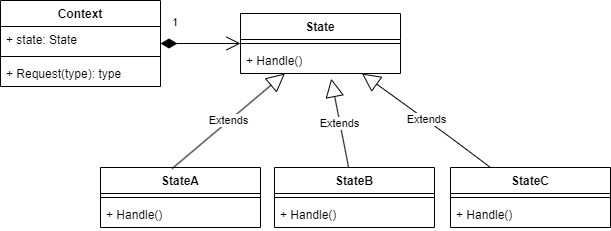

The diagram above was exported from draw.io. Its source (the exported page's mxGraphModel, read from the mxfile embedded in the PNG):
<mxGraphModel dx="1050" dy="522" grid="1" gridSize="10" guides="1" tooltips="1" connect="1" arrows="1" fold="1" page="1" pageScale="1" pageWidth="827" pageHeight="1169" math="0" shadow="0">
  <root>
    <mxCell id="0" />
    <mxCell id="1" parent="0" />
    <mxCell id="tUO8koxqzWth5iiVadsw-1" value="Context" style="swimlane;fontStyle=1;align=center;verticalAlign=top;childLayout=stackLayout;horizontal=1;startSize=26;horizontalStack=0;resizeParent=1;resizeParentMax=0;resizeLast=0;collapsible=1;marginBottom=0;whiteSpace=wrap;html=1;" vertex="1" parent="1">
      <mxGeometry x="140" y="63" width="160" height="86" as="geometry" />
    </mxCell>
    <mxCell id="tUO8koxqzWth5iiVadsw-2" value="+ state: State" style="text;strokeColor=none;fillColor=none;align=left;verticalAlign=top;spacingLeft=4;spacingRight=4;overflow=hidden;rotatable=0;points=[[0,0.5],[1,0.5]];portConstraint=eastwest;whiteSpace=wrap;html=1;" vertex="1" parent="tUO8koxqzWth5iiVadsw-1">
      <mxGeometry y="26" width="160" height="26" as="geometry" />
    </mxCell>
    <mxCell id="tUO8koxqzWth5iiVadsw-3" value="" style="line;strokeWidth=1;fillColor=none;align=left;verticalAlign=middle;spacingTop=-1;spacingLeft=3;spacingRight=3;rotatable=0;labelPosition=right;points=[];portConstraint=eastwest;strokeColor=inherit;" vertex="1" parent="tUO8koxqzWth5iiVadsw-1">
      <mxGeometry y="52" width="160" height="8" as="geometry" />
    </mxCell>
    <mxCell id="tUO8koxqzWth5iiVadsw-4" value="+ Request(type): type" style="text;strokeColor=none;fillColor=none;align=left;verticalAlign=top;spacingLeft=4;spacingRight=4;overflow=hidden;rotatable=0;points=[[0,0.5],[1,0.5]];portConstraint=eastwest;whiteSpace=wrap;html=1;" vertex="1" parent="tUO8koxqzWth5iiVadsw-1">
      <mxGeometry y="60" width="160" height="26" as="geometry" />
    </mxCell>
    <mxCell id="tUO8koxqzWth5iiVadsw-9" value="State" style="swimlane;fontStyle=1;align=center;verticalAlign=top;childLayout=stackLayout;horizontal=1;startSize=26;horizontalStack=0;resizeParent=1;resizeParentMax=0;resizeLast=0;collapsible=1;marginBottom=0;whiteSpace=wrap;html=1;" vertex="1" parent="1">
      <mxGeometry x="380" y="76" width="160" height="60" as="geometry" />
    </mxCell>
    <mxCell id="tUO8koxqzWth5iiVadsw-11" value="" style="line;strokeWidth=1;fillColor=none;align=left;verticalAlign=middle;spacingTop=-1;spacingLeft=3;spacingRight=3;rotatable=0;labelPosition=right;points=[];portConstraint=eastwest;strokeColor=inherit;" vertex="1" parent="tUO8koxqzWth5iiVadsw-9">
      <mxGeometry y="26" width="160" height="8" as="geometry" />
    </mxCell>
    <mxCell id="tUO8koxqzWth5iiVadsw-12" value="+ Handle()" style="text;strokeColor=none;fillColor=none;align=left;verticalAlign=top;spacingLeft=4;spacingRight=4;overflow=hidden;rotatable=0;points=[[0,0.5],[1,0.5]];portConstraint=eastwest;whiteSpace=wrap;html=1;" vertex="1" parent="tUO8koxqzWth5iiVadsw-9">
      <mxGeometry y="34" width="160" height="26" as="geometry" />
    </mxCell>
    <mxCell id="tUO8koxqzWth5iiVadsw-13" value="1" style="endArrow=open;html=1;endSize=12;startArrow=diamondThin;startSize=14;startFill=1;edgeStyle=orthogonalEdgeStyle;align=left;verticalAlign=bottom;rounded=0;" edge="1" parent="1" source="tUO8koxqzWth5iiVadsw-1" target="tUO8koxqzWth5iiVadsw-9">
      <mxGeometry x="-0.75" y="13" relative="1" as="geometry">
        <mxPoint x="220" y="92.5" as="sourcePoint" />
        <mxPoint x="380" y="92.5" as="targetPoint" />
        <mxPoint y="1" as="offset" />
      </mxGeometry>
    </mxCell>
    <mxCell id="tUO8koxqzWth5iiVadsw-18" value="StateA" style="swimlane;fontStyle=1;align=center;verticalAlign=top;childLayout=stackLayout;horizontal=1;startSize=26;horizontalStack=0;resizeParent=1;resizeParentMax=0;resizeLast=0;collapsible=1;marginBottom=0;whiteSpace=wrap;html=1;" vertex="1" parent="1">
      <mxGeometry x="240" y="230" width="160" height="60" as="geometry" />
    </mxCell>
    <mxCell id="tUO8koxqzWth5iiVadsw-20" value="" style="line;strokeWidth=1;fillColor=none;align=left;verticalAlign=middle;spacingTop=-1;spacingLeft=3;spacingRight=3;rotatable=0;labelPosition=right;points=[];portConstraint=eastwest;strokeColor=inherit;" vertex="1" parent="tUO8koxqzWth5iiVadsw-18">
      <mxGeometry y="26" width="160" height="8" as="geometry" />
    </mxCell>
    <mxCell id="tUO8koxqzWth5iiVadsw-21" value="+ Handle()" style="text;strokeColor=none;fillColor=none;align=left;verticalAlign=top;spacingLeft=4;spacingRight=4;overflow=hidden;rotatable=0;points=[[0,0.5],[1,0.5]];portConstraint=eastwest;whiteSpace=wrap;html=1;" vertex="1" parent="tUO8koxqzWth5iiVadsw-18">
      <mxGeometry y="34" width="160" height="26" as="geometry" />
    </mxCell>
    <mxCell id="tUO8koxqzWth5iiVadsw-22" value="Extends" style="endArrow=block;endSize=16;endFill=0;html=1;rounded=0;exitX=0.447;exitY=0.019;exitDx=0;exitDy=0;exitPerimeter=0;" edge="1" parent="1" source="tUO8koxqzWth5iiVadsw-18" target="tUO8koxqzWth5iiVadsw-9">
      <mxGeometry width="160" relative="1" as="geometry">
        <mxPoint x="330" y="230" as="sourcePoint" />
        <mxPoint x="490" y="230" as="targetPoint" />
      </mxGeometry>
    </mxCell>
    <mxCell id="tUO8koxqzWth5iiVadsw-23" value="StateB" style="swimlane;fontStyle=1;align=center;verticalAlign=top;childLayout=stackLayout;horizontal=1;startSize=26;horizontalStack=0;resizeParent=1;resizeParentMax=0;resizeLast=0;collapsible=1;marginBottom=0;whiteSpace=wrap;html=1;" vertex="1" parent="1">
      <mxGeometry x="414" y="230" width="160" height="60" as="geometry" />
    </mxCell>
    <mxCell id="tUO8koxqzWth5iiVadsw-25" value="" style="line;strokeWidth=1;fillColor=none;align=left;verticalAlign=middle;spacingTop=-1;spacingLeft=3;spacingRight=3;rotatable=0;labelPosition=right;points=[];portConstraint=eastwest;strokeColor=inherit;" vertex="1" parent="tUO8koxqzWth5iiVadsw-23">
      <mxGeometry y="26" width="160" height="8" as="geometry" />
    </mxCell>
    <mxCell id="tUO8koxqzWth5iiVadsw-26" value="+ Handle()" style="text;strokeColor=none;fillColor=none;align=left;verticalAlign=top;spacingLeft=4;spacingRight=4;overflow=hidden;rotatable=0;points=[[0,0.5],[1,0.5]];portConstraint=eastwest;whiteSpace=wrap;html=1;" vertex="1" parent="tUO8koxqzWth5iiVadsw-23">
      <mxGeometry y="34" width="160" height="26" as="geometry" />
    </mxCell>
    <mxCell id="tUO8koxqzWth5iiVadsw-27" value="StateC" style="swimlane;fontStyle=1;align=center;verticalAlign=top;childLayout=stackLayout;horizontal=1;startSize=26;horizontalStack=0;resizeParent=1;resizeParentMax=0;resizeLast=0;collapsible=1;marginBottom=0;whiteSpace=wrap;html=1;" vertex="1" parent="1">
      <mxGeometry x="590" y="230" width="160" height="60" as="geometry" />
    </mxCell>
    <mxCell id="tUO8koxqzWth5iiVadsw-29" value="" style="line;strokeWidth=1;fillColor=none;align=left;verticalAlign=middle;spacingTop=-1;spacingLeft=3;spacingRight=3;rotatable=0;labelPosition=right;points=[];portConstraint=eastwest;strokeColor=inherit;" vertex="1" parent="tUO8koxqzWth5iiVadsw-27">
      <mxGeometry y="26" width="160" height="8" as="geometry" />
    </mxCell>
    <mxCell id="tUO8koxqzWth5iiVadsw-30" value="+ Handle()" style="text;strokeColor=none;fillColor=none;align=left;verticalAlign=top;spacingLeft=4;spacingRight=4;overflow=hidden;rotatable=0;points=[[0,0.5],[1,0.5]];portConstraint=eastwest;whiteSpace=wrap;html=1;" vertex="1" parent="tUO8koxqzWth5iiVadsw-27">
      <mxGeometry y="34" width="160" height="26" as="geometry" />
    </mxCell>
    <mxCell id="tUO8koxqzWth5iiVadsw-32" value="Extends" style="endArrow=block;endSize=16;endFill=0;html=1;rounded=0;entryX=0.567;entryY=1.2;entryDx=0;entryDy=0;entryPerimeter=0;" edge="1" parent="1" source="tUO8koxqzWth5iiVadsw-23" target="tUO8koxqzWth5iiVadsw-12">
      <mxGeometry width="160" relative="1" as="geometry">
        <mxPoint x="470" y="200" as="sourcePoint" />
        <mxPoint x="630" y="200" as="targetPoint" />
      </mxGeometry>
    </mxCell>
    <mxCell id="tUO8koxqzWth5iiVadsw-33" value="Extends" style="endArrow=block;endSize=16;endFill=0;html=1;rounded=0;" edge="1" parent="1" source="tUO8koxqzWth5iiVadsw-27" target="tUO8koxqzWth5iiVadsw-9">
      <mxGeometry width="160" relative="1" as="geometry">
        <mxPoint x="550" y="170" as="sourcePoint" />
        <mxPoint x="710" y="170" as="targetPoint" />
        <Array as="points">
          <mxPoint x="590" y="200" />
        </Array>
      </mxGeometry>
    </mxCell>
  </root>
</mxGraphModel>